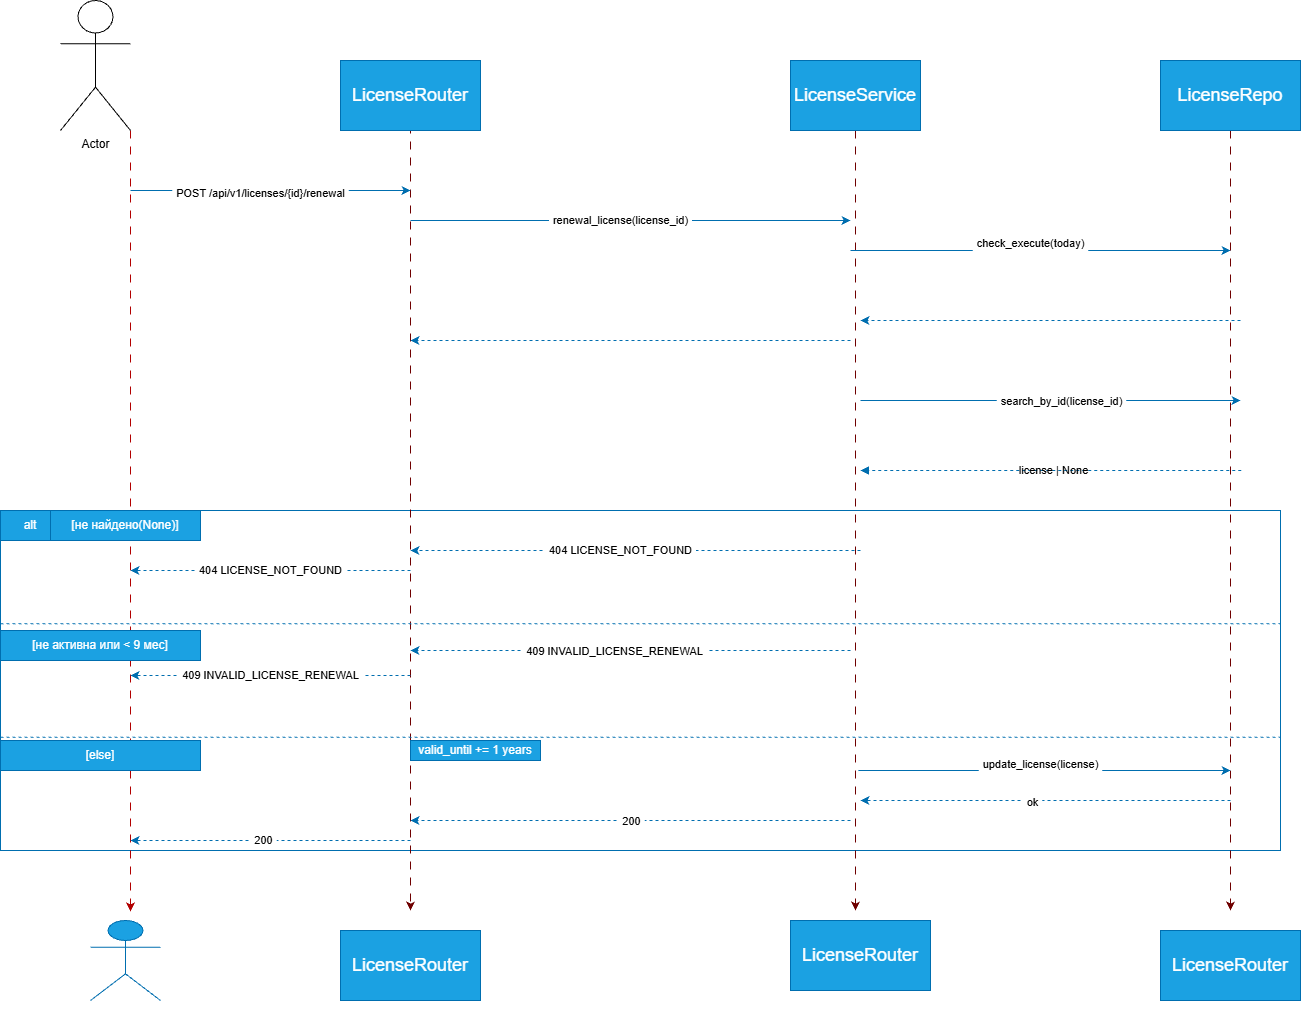

The diagram above was exported from draw.io. Its source (the exported page's mxGraphModel, read from the mxfile embedded in the PNG):
<mxGraphModel dx="2197" dy="1054" grid="1" gridSize="10" guides="1" tooltips="1" connect="1" arrows="1" fold="1" page="1" pageScale="1" pageWidth="827" pageHeight="1169" background="light-dark(#ffffff, #121212)" math="0" shadow="0">
  <root>
    <mxCell id="0" />
    <mxCell id="1" parent="0" />
    <mxCell id="WMTl6Ndlr_vUpUJQB6Cf-28" parent="1" style="shape=umlFrame;whiteSpace=wrap;html=1;pointerEvents=0;width=60;height=30;points=[[0,0.333333,0,0,0],[1,0.333333,0,0,0],[0,0.666667,0,0,0],[1,0.666667,0,0,0]];fillColor=#1ba1e2;fontColor=#ffffff;strokeColor=#006EAF;" value="alt" vertex="1">
      <mxGeometry height="340" width="1280" x="-200" y="520" as="geometry" />
    </mxCell>
    <mxCell id="WMTl6Ndlr_vUpUJQB6Cf-61" edge="1" parent="1" source="WMTl6Ndlr_vUpUJQB6Cf-1" style="edgeStyle=none;shape=connector;rounded=0;orthogonalLoop=1;jettySize=auto;html=1;exitX=1;exitY=1;exitDx=0;exitDy=0;exitPerimeter=0;strokeColor=#B20000;align=center;verticalAlign=middle;fontFamily=Helvetica;fontSize=11;fontColor=default;labelBackgroundColor=default;defaultLabelBackgroundColor=page;labelPadding=0 4;endArrow=classic;fillColor=#e51400;flowAnimation=1;">
      <mxGeometry relative="1" as="geometry">
        <mxPoint x="-70" y="920.89" as="targetPoint" />
      </mxGeometry>
    </mxCell>
    <mxCell id="WMTl6Ndlr_vUpUJQB6Cf-1" parent="1" style="shape=umlActor;verticalLabelPosition=bottom;verticalAlign=top;html=1;labelPerimeter=1;" value="Actor" vertex="1">
      <mxGeometry height="130" width="70" x="-140" y="10" as="geometry" />
    </mxCell>
    <mxCell id="WMTl6Ndlr_vUpUJQB6Cf-8" edge="1" parent="1" style="edgeStyle=orthogonalEdgeStyle;rounded=0;orthogonalLoop=1;jettySize=auto;html=1;exitX=0.5;exitY=1;exitDx=0;exitDy=0;defaultLabelBackgroundColor=page;labelPadding=0 4;flowAnimation=1;fillColor=#a20025;strokeColor=#6F0000;">
      <mxGeometry relative="1" as="geometry">
        <mxPoint x="210.00000000000045" y="135" as="sourcePoint" />
        <mxPoint x="210" y="920" as="targetPoint" />
      </mxGeometry>
    </mxCell>
    <mxCell id="WMTl6Ndlr_vUpUJQB6Cf-3" parent="1" style="html=1;whiteSpace=wrap;fillColor=#1ba1e2;fontColor=#ffffff;strokeColor=#006EAF;" value="&lt;font style=&quot;font-size: 18px;&quot;&gt;LicenseRouter&lt;/font&gt;" vertex="1">
      <mxGeometry height="70" width="140" x="140" y="70" as="geometry" />
    </mxCell>
    <mxCell id="WMTl6Ndlr_vUpUJQB6Cf-9" edge="1" parent="1" source="WMTl6Ndlr_vUpUJQB6Cf-4" style="edgeStyle=orthogonalEdgeStyle;rounded=0;orthogonalLoop=1;jettySize=auto;html=1;exitX=0.5;exitY=1;exitDx=0;exitDy=0;defaultLabelBackgroundColor=page;labelPadding=0 4;flowAnimation=1;fillColor=#a20025;strokeColor=#6F0000;">
      <mxGeometry relative="1" as="geometry">
        <mxPoint x="655" y="920" as="targetPoint" />
      </mxGeometry>
    </mxCell>
    <mxCell id="WMTl6Ndlr_vUpUJQB6Cf-4" parent="1" style="html=1;whiteSpace=wrap;newEdgeStyle=%7B%22edgeStyle%22%3A%22orthogonalEdgeStyle%22%2C%22rounded%22%3A%220%22%2C%22orthogonalLoop%22%3A%221%22%2C%22jettySize%22%3A%22auto%22%2C%22html%22%3A%221%22%2C%22defaultLabelBackgroundColor%22%3A%22page%22%2C%22labelPadding%22%3A%220%204%22%2C%22flowAnimation%22%3A%221%22%7D;fillColor=#1ba1e2;fontColor=#ffffff;strokeColor=#006EAF;" value="&lt;font style=&quot;font-size: 18px;&quot;&gt;LicenseService&lt;/font&gt;" vertex="1">
      <mxGeometry height="70" width="130" x="590" y="70" as="geometry" />
    </mxCell>
    <mxCell id="WMTl6Ndlr_vUpUJQB6Cf-10" edge="1" parent="1" source="WMTl6Ndlr_vUpUJQB6Cf-5" style="edgeStyle=orthogonalEdgeStyle;rounded=0;orthogonalLoop=1;jettySize=auto;html=1;exitX=0.5;exitY=1;exitDx=0;exitDy=0;defaultLabelBackgroundColor=page;labelPadding=0 4;flowAnimation=1;fillColor=#a20025;strokeColor=#6F0000;">
      <mxGeometry relative="1" as="geometry">
        <mxPoint x="1030" y="920" as="targetPoint" />
      </mxGeometry>
    </mxCell>
    <mxCell id="WMTl6Ndlr_vUpUJQB6Cf-5" parent="1" style="html=1;whiteSpace=wrap;fillColor=#1ba1e2;fontColor=#ffffff;strokeColor=#006EAF;" value="&lt;font style=&quot;font-size: 18px;&quot;&gt;LicenseRepo&lt;/font&gt;" vertex="1">
      <mxGeometry height="70" width="140" x="960" y="70" as="geometry" />
    </mxCell>
    <mxCell id="WMTl6Ndlr_vUpUJQB6Cf-12" edge="1" parent="1" style="edgeStyle=orthogonalEdgeStyle;rounded=0;orthogonalLoop=1;jettySize=auto;html=1;defaultLabelBackgroundColor=page;labelPadding=0 4;flowAnimation=0;shadow=0;sketch=0;fillColor=#1ba1e2;strokeColor=#006EAF;" value="&#10;POST /api/v1/licenses/{id}/renewal&#10;&#10;">
      <mxGeometry relative="1" x="-0.0714" y="-10" as="geometry">
        <mxPoint as="offset" />
        <mxPoint x="-70" y="200" as="sourcePoint" />
        <mxPoint x="210" y="200" as="targetPoint" />
      </mxGeometry>
    </mxCell>
    <mxCell id="WMTl6Ndlr_vUpUJQB6Cf-14" edge="1" parent="1" style="edgeStyle=orthogonalEdgeStyle;rounded=0;orthogonalLoop=1;jettySize=auto;html=1;defaultLabelBackgroundColor=page;labelPadding=0 4;flowAnimation=0;shadow=0;sketch=0;fillColor=#1ba1e2;strokeColor=#006EAF;" value="renewal_license(license_id)">
      <mxGeometry relative="1" x="-0.0455" as="geometry">
        <mxPoint as="offset" />
        <mxPoint x="210" y="230" as="sourcePoint" />
        <mxPoint x="650" y="230" as="targetPoint" />
      </mxGeometry>
    </mxCell>
    <mxCell id="WMTl6Ndlr_vUpUJQB6Cf-16" edge="1" parent="1" style="edgeStyle=none;orthogonalLoop=1;jettySize=auto;html=1;rounded=0;defaultLabelBackgroundColor=page;labelPadding=0 4;fillColor=#1ba1e2;strokeColor=#006EAF;" value="&#10;check_execute(today)&#10;&#10;">
      <mxGeometry relative="1" width="100" x="-0.0526" as="geometry">
        <mxPoint as="offset" />
        <Array as="points" />
        <mxPoint x="650" y="260" as="sourcePoint" />
        <mxPoint x="1030" y="260" as="targetPoint" />
      </mxGeometry>
    </mxCell>
    <mxCell id="WMTl6Ndlr_vUpUJQB6Cf-20" edge="1" parent="1" style="edgeStyle=none;orthogonalLoop=1;jettySize=auto;html=1;rounded=0;defaultLabelBackgroundColor=page;labelPadding=0 4;flowAnimation=0;dashed=1;fillColor=#1ba1e2;strokeColor=#006EAF;" value="">
      <mxGeometry relative="1" width="100" as="geometry">
        <Array as="points" />
        <mxPoint x="1040" y="330" as="sourcePoint" />
        <mxPoint x="660" y="330" as="targetPoint" />
      </mxGeometry>
    </mxCell>
    <mxCell id="WMTl6Ndlr_vUpUJQB6Cf-21" edge="1" parent="1" style="edgeStyle=none;orthogonalLoop=1;jettySize=auto;html=1;rounded=0;defaultLabelBackgroundColor=page;labelPadding=0 4;flowAnimation=0;dashed=1;fillColor=#1ba1e2;strokeColor=#006EAF;" value="">
      <mxGeometry relative="1" width="100" as="geometry">
        <Array as="points" />
        <mxPoint x="650" y="350" as="sourcePoint" />
        <mxPoint x="210" y="350" as="targetPoint" />
      </mxGeometry>
    </mxCell>
    <mxCell id="WMTl6Ndlr_vUpUJQB6Cf-22" edge="1" parent="1" style="edgeStyle=none;orthogonalLoop=1;jettySize=auto;html=1;rounded=0;defaultLabelBackgroundColor=page;labelPadding=0 4;fillColor=#1ba1e2;strokeColor=#006EAF;" value="">
      <mxGeometry relative="1" width="100" as="geometry">
        <Array as="points" />
        <mxPoint x="660" y="410" as="sourcePoint" />
        <mxPoint x="1040" y="410" as="targetPoint" />
      </mxGeometry>
    </mxCell>
    <mxCell id="WMTl6Ndlr_vUpUJQB6Cf-23" connectable="0" parent="WMTl6Ndlr_vUpUJQB6Cf-22" style="edgeLabel;html=1;align=center;verticalAlign=middle;resizable=0;points=[];inheritText=1;defaultLabelBackgroundColor=page;labelPadding=0 4;" value="search_by_id(license_id)" vertex="1">
      <mxGeometry relative="1" x="0.0211" as="geometry">
        <mxPoint x="6" as="offset" />
      </mxGeometry>
    </mxCell>
    <mxCell id="WMTl6Ndlr_vUpUJQB6Cf-36" edge="1" parent="1" source="WMTl6Ndlr_vUpUJQB6Cf-28" style="endArrow=none;html=1;rounded=0;defaultLabelBackgroundColor=page;labelPadding=0 4;exitX=0;exitY=0.333333;exitDx=0;exitDy=0;exitPerimeter=0;entryX=1;entryY=0.333333;entryDx=0;entryDy=0;entryPerimeter=0;dashed=1;fillColor=#1ba1e2;strokeColor=#006EAF;" target="WMTl6Ndlr_vUpUJQB6Cf-28" value="">
      <mxGeometry height="50" relative="1" width="50" as="geometry">
        <mxPoint x="-210" y="630" as="sourcePoint" />
        <mxPoint x="-160" y="580" as="targetPoint" />
      </mxGeometry>
    </mxCell>
    <mxCell id="WMTl6Ndlr_vUpUJQB6Cf-37" edge="1" parent="1" source="WMTl6Ndlr_vUpUJQB6Cf-28" style="endArrow=none;html=1;rounded=0;defaultLabelBackgroundColor=page;labelPadding=0 4;exitX=0;exitY=0.666667;exitDx=0;exitDy=0;exitPerimeter=0;entryX=1;entryY=0.666667;entryDx=0;entryDy=0;entryPerimeter=0;dashed=1;fillColor=#1ba1e2;strokeColor=#006EAF;" target="WMTl6Ndlr_vUpUJQB6Cf-28" value="">
      <mxGeometry height="50" relative="1" width="50" as="geometry">
        <mxPoint x="-200" y="683.3333333333333" as="sourcePoint" />
        <mxPoint x="-40" y="680" as="targetPoint" />
      </mxGeometry>
    </mxCell>
    <mxCell id="WMTl6Ndlr_vUpUJQB6Cf-24" edge="1" parent="1" style="html=1;verticalAlign=bottom;labelBackgroundColor=none;endArrow=block;endFill=1;rounded=0;defaultLabelBackgroundColor=page;labelPadding=0 4;flowAnimation=0;dashed=1;fillColor=#1ba1e2;strokeColor=#006EAF;" value="">
      <mxGeometry relative="1" width="160" as="geometry">
        <mxPoint x="1040.640869140625" y="480" as="sourcePoint" />
        <mxPoint x="660" y="480" as="targetPoint" />
      </mxGeometry>
    </mxCell>
    <mxCell id="WMTl6Ndlr_vUpUJQB6Cf-25" connectable="0" parent="WMTl6Ndlr_vUpUJQB6Cf-24" style="edgeLabel;html=1;align=center;verticalAlign=middle;resizable=0;points=[];inheritText=1;labelBackgroundColor=none;defaultLabelBackgroundColor=page;labelPadding=0 4;" value="license | None" vertex="1">
      <mxGeometry relative="1" x="-0.0146" y="-1" as="geometry">
        <mxPoint as="offset" />
      </mxGeometry>
    </mxCell>
    <mxCell id="WMTl6Ndlr_vUpUJQB6Cf-38" parent="1" style="text;html=1;whiteSpace=wrap;strokeColor=#006EAF;fillColor=#1ba1e2;align=center;verticalAlign=middle;rounded=0;fontColor=#ffffff;" value="[не найдено(None)]" vertex="1">
      <mxGeometry height="30" width="150" x="-150" y="520" as="geometry" />
    </mxCell>
    <mxCell id="WMTl6Ndlr_vUpUJQB6Cf-39" edge="1" parent="1" style="edgeStyle=none;orthogonalLoop=1;jettySize=auto;html=1;rounded=0;defaultLabelBackgroundColor=page;labelPadding=0 4;dashed=1;fillColor=#1ba1e2;strokeColor=#006EAF;" value="404 LICENSE_NOT_FOUND">
      <mxGeometry relative="1" width="100" x="0.0667" as="geometry">
        <mxPoint as="offset" />
        <Array as="points" />
        <mxPoint x="660" y="560" as="sourcePoint" />
        <mxPoint x="210" y="560" as="targetPoint" />
      </mxGeometry>
    </mxCell>
    <mxCell id="WMTl6Ndlr_vUpUJQB6Cf-40" edge="1" parent="1" style="endArrow=classic;html=1;rounded=0;defaultLabelBackgroundColor=page;labelPadding=0 4;dashed=1;fillColor=#1ba1e2;strokeColor=#006EAF;" value="404 LICENSE_NOT_FOUND">
      <mxGeometry height="50" relative="1" width="50" as="geometry">
        <mxPoint x="210" y="580" as="sourcePoint" />
        <mxPoint x="-70" y="580" as="targetPoint" />
      </mxGeometry>
    </mxCell>
    <mxCell id="WMTl6Ndlr_vUpUJQB6Cf-41" parent="1" style="text;html=1;whiteSpace=wrap;strokeColor=#006EAF;fillColor=#1ba1e2;align=center;verticalAlign=middle;rounded=0;fontColor=#ffffff;" value="[не активна или &amp;lt; 9 мес]" vertex="1">
      <mxGeometry height="30" width="200" x="-200" y="640" as="geometry" />
    </mxCell>
    <mxCell id="WMTl6Ndlr_vUpUJQB6Cf-42" edge="1" parent="1" style="endArrow=classic;html=1;rounded=0;defaultLabelBackgroundColor=page;labelPadding=0 4;dashed=1;fillColor=#1ba1e2;strokeColor=#006EAF;" value="">
      <mxGeometry height="50" relative="1" width="50" as="geometry">
        <mxPoint x="650" y="660" as="sourcePoint" />
        <mxPoint x="210" y="660" as="targetPoint" />
      </mxGeometry>
    </mxCell>
    <mxCell id="WMTl6Ndlr_vUpUJQB6Cf-43" connectable="0" parent="WMTl6Ndlr_vUpUJQB6Cf-42" style="edgeLabel;html=1;align=center;verticalAlign=middle;resizable=0;points=[];inheritText=1;defaultLabelBackgroundColor=page;labelPadding=0 4;" value="409 INVALID_LICENSE_RENEWAL" vertex="1">
      <mxGeometry relative="1" x="0.3407" as="geometry">
        <mxPoint x="58" as="offset" />
      </mxGeometry>
    </mxCell>
    <mxCell id="WMTl6Ndlr_vUpUJQB6Cf-44" edge="1" parent="1" style="endArrow=classic;html=1;rounded=0;defaultLabelBackgroundColor=page;labelPadding=0 4;dashed=1;fillColor=#1ba1e2;strokeColor=#006EAF;" value="409 INVALID_LICENSE_RENEWAL">
      <mxGeometry height="50" relative="1" width="50" as="geometry">
        <mxPoint x="210" y="685" as="sourcePoint" />
        <mxPoint x="-70" y="685" as="targetPoint" />
      </mxGeometry>
    </mxCell>
    <mxCell id="WMTl6Ndlr_vUpUJQB6Cf-45" parent="1" style="text;html=1;whiteSpace=wrap;strokeColor=#006EAF;fillColor=#1ba1e2;align=center;verticalAlign=middle;rounded=0;fontFamily=Helvetica;fontSize=12;fontColor=#ffffff;gradientColor=none;" value="[else]" vertex="1">
      <mxGeometry height="30" width="200" x="-200" y="750" as="geometry" />
    </mxCell>
    <mxCell id="WMTl6Ndlr_vUpUJQB6Cf-46" parent="1" style="text;html=1;whiteSpace=wrap;strokeColor=#006EAF;fillColor=#1ba1e2;align=center;verticalAlign=middle;rounded=0;fontFamily=Helvetica;fontSize=12;fontColor=#ffffff;gradientColor=none;" value="valid_until += 1 years" vertex="1">
      <mxGeometry height="20" width="130" x="210" y="750" as="geometry" />
    </mxCell>
    <mxCell id="WMTl6Ndlr_vUpUJQB6Cf-47" edge="1" parent="1" style="endArrow=classic;html=1;rounded=0;defaultLabelBackgroundColor=page;labelPadding=0 4;fillColor=#1ba1e2;strokeColor=#006EAF;" value="">
      <mxGeometry height="50" relative="1" width="50" as="geometry">
        <mxPoint x="657.8399999999999" y="780" as="sourcePoint" />
        <mxPoint x="1030" y="780" as="targetPoint" />
      </mxGeometry>
    </mxCell>
    <mxCell id="WMTl6Ndlr_vUpUJQB6Cf-49" connectable="0" parent="WMTl6Ndlr_vUpUJQB6Cf-47" style="edgeLabel;html=1;align=center;verticalAlign=middle;resizable=0;points=[];inheritText=1;defaultLabelBackgroundColor=page;labelPadding=0 4;" value="&#10;update_license(license)&#10;&#10;" vertex="1">
      <mxGeometry relative="1" x="-0.0864" as="geometry">
        <mxPoint x="12" as="offset" />
      </mxGeometry>
    </mxCell>
    <mxCell id="WMTl6Ndlr_vUpUJQB6Cf-50" edge="1" parent="1" style="endArrow=classic;html=1;rounded=0;defaultLabelBackgroundColor=page;labelPadding=0 4;dashed=1;fillColor=#1ba1e2;strokeColor=#006EAF;" value="">
      <mxGeometry height="50" relative="1" width="50" as="geometry">
        <mxPoint x="650" y="830" as="sourcePoint" />
        <mxPoint x="210" y="830" as="targetPoint" />
      </mxGeometry>
    </mxCell>
    <mxCell id="WMTl6Ndlr_vUpUJQB6Cf-51" connectable="0" parent="WMTl6Ndlr_vUpUJQB6Cf-50" style="edgeLabel;html=1;align=center;verticalAlign=middle;resizable=0;points=[];inheritText=1;defaultLabelBackgroundColor=page;labelPadding=0 4;" value="200" vertex="1">
      <mxGeometry relative="1" x="0.148" as="geometry">
        <mxPoint x="33" as="offset" />
      </mxGeometry>
    </mxCell>
    <mxCell id="WMTl6Ndlr_vUpUJQB6Cf-52" edge="1" parent="1" style="endArrow=classic;html=1;rounded=0;dashed=1;strokeColor=#006EAF;align=center;verticalAlign=middle;fontFamily=Helvetica;fontSize=11;fontColor=default;labelBackgroundColor=default;defaultLabelBackgroundColor=page;labelPadding=0 4;fillColor=#1ba1e2;" value="">
      <mxGeometry height="50" relative="1" width="50" as="geometry">
        <mxPoint x="210" y="850" as="sourcePoint" />
        <mxPoint x="-70" y="850" as="targetPoint" />
      </mxGeometry>
    </mxCell>
    <mxCell id="WMTl6Ndlr_vUpUJQB6Cf-54" connectable="0" parent="WMTl6Ndlr_vUpUJQB6Cf-52" style="edgeLabel;html=1;align=center;verticalAlign=middle;resizable=0;points=[];inheritText=1;defaultLabelBackgroundColor=page;labelPadding=0 4;" value="200" vertex="1">
      <mxGeometry relative="1" x="0.0566" y="-1" as="geometry">
        <mxPoint as="offset" />
      </mxGeometry>
    </mxCell>
    <mxCell id="WMTl6Ndlr_vUpUJQB6Cf-56" edge="1" parent="1" style="endArrow=classic;html=1;rounded=0;dashed=1;strokeColor=#006EAF;align=center;verticalAlign=middle;fontFamily=Helvetica;fontSize=11;fontColor=default;labelBackgroundColor=default;defaultLabelBackgroundColor=page;labelPadding=0 4;fillColor=#1ba1e2;" value="">
      <mxGeometry height="50" relative="1" width="50" as="geometry">
        <mxPoint x="1030" y="810" as="sourcePoint" />
        <mxPoint x="660" y="810" as="targetPoint" />
      </mxGeometry>
    </mxCell>
    <mxCell id="WMTl6Ndlr_vUpUJQB6Cf-57" connectable="0" parent="WMTl6Ndlr_vUpUJQB6Cf-56" style="edgeLabel;html=1;align=center;verticalAlign=middle;resizable=0;points=[];inheritText=1;defaultLabelBackgroundColor=page;labelPadding=0 4;" value="ok" vertex="1">
      <mxGeometry relative="1" x="0.0745" y="1" as="geometry">
        <mxPoint as="offset" />
      </mxGeometry>
    </mxCell>
    <mxCell id="WMTl6Ndlr_vUpUJQB6Cf-58" parent="1" style="html=1;whiteSpace=wrap;fillColor=#1ba1e2;fontColor=#ffffff;strokeColor=#006EAF;" value="&lt;font style=&quot;font-size: 18px;&quot;&gt;LicenseRouter&lt;/font&gt;" vertex="1">
      <mxGeometry height="70" width="140" x="140" y="940" as="geometry" />
    </mxCell>
    <mxCell id="WMTl6Ndlr_vUpUJQB6Cf-59" parent="1" style="html=1;whiteSpace=wrap;fillColor=#1ba1e2;fontColor=#ffffff;strokeColor=#006EAF;" value="&lt;font style=&quot;font-size: 18px;&quot;&gt;LicenseRouter&lt;/font&gt;" vertex="1">
      <mxGeometry height="70" width="140" x="590" y="930" as="geometry" />
    </mxCell>
    <mxCell id="WMTl6Ndlr_vUpUJQB6Cf-60" parent="1" style="html=1;whiteSpace=wrap;fillColor=#1ba1e2;fontColor=#ffffff;strokeColor=#006EAF;" value="&lt;font style=&quot;font-size: 18px;&quot;&gt;LicenseRouter&lt;/font&gt;" vertex="1">
      <mxGeometry height="70" width="140" x="960" y="940" as="geometry" />
    </mxCell>
    <mxCell id="WMTl6Ndlr_vUpUJQB6Cf-63" parent="1" style="shape=umlActor;verticalLabelPosition=bottom;verticalAlign=top;html=1;outlineConnect=0;labelPerimeter=1;rounded=0;strokeColor=#006EAF;align=center;fontFamily=Helvetica;fontSize=12;fontColor=#ffffff;fillColor=#1ba1e2;gradientColor=none;" value="Actor" vertex="1">
      <mxGeometry height="80" width="70" x="-110" y="930" as="geometry" />
    </mxCell>
  </root>
</mxGraphModel>